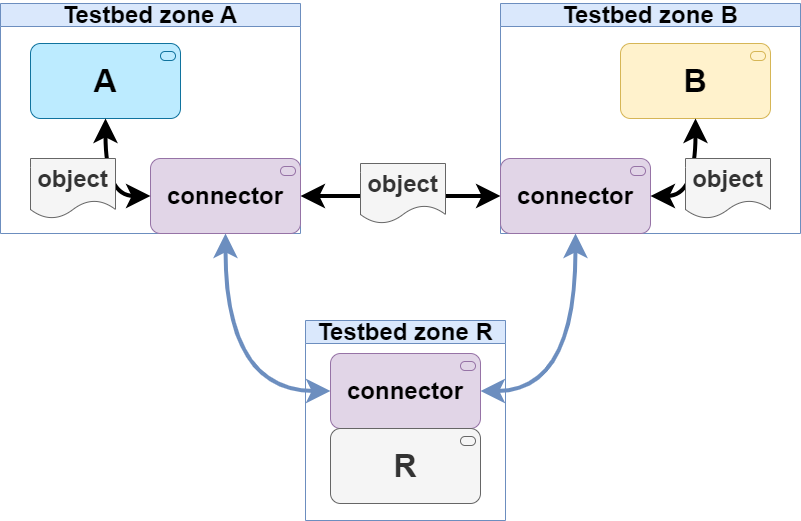

The diagram above was exported from draw.io. Its source (the exported page's mxGraphModel, read from the mxfile embedded in the PNG):
<mxGraphModel dx="1045" dy="739" grid="1" gridSize="10" guides="1" tooltips="1" connect="1" arrows="1" fold="1" page="1" pageScale="1" pageWidth="827" pageHeight="1169" math="0" shadow="0">
  <root>
    <mxCell id="0" />
    <mxCell id="1" parent="0" />
    <mxCell id="-QyQlyvNIAZcO51EW0SH-7" style="edgeStyle=orthogonalEdgeStyle;rounded=0;orthogonalLoop=1;jettySize=auto;html=1;endSize=12;startSize=12;startArrow=classic;startFill=1;targetPerimeterSpacing=0;strokeWidth=4;" parent="1" source="-QyQlyvNIAZcO51EW0SH-2" target="-QyQlyvNIAZcO51EW0SH-4" edge="1">
      <mxGeometry relative="1" as="geometry" />
    </mxCell>
    <mxCell id="-QyQlyvNIAZcO51EW0SH-8" value="object" style="shape=document;whiteSpace=wrap;html=1;boundedLbl=1;fontSize=24;fillColor=#f5f5f5;fontColor=#333333;strokeColor=#666666;fontStyle=1" parent="1" vertex="1">
      <mxGeometry x="380" y="170" width="85" height="60" as="geometry" />
    </mxCell>
    <mxCell id="-QyQlyvNIAZcO51EW0SH-9" value="Testbed zone A" style="swimlane;whiteSpace=wrap;html=1;fontSize=24;labelBackgroundColor=none;fillColor=#dae8fc;strokeColor=#6c8ebf;" parent="1" vertex="1">
      <mxGeometry x="20" y="10" width="300" height="230" as="geometry" />
    </mxCell>
    <mxCell id="-QyQlyvNIAZcO51EW0SH-2" value="connector" style="html=1;outlineConnect=0;whiteSpace=wrap;fillColor=#e1d5e7;shape=mxgraph.archimate3.application;appType=serv;archiType=rounded;fontSize=24;strokeColor=#9673a6;fontStyle=1" parent="-QyQlyvNIAZcO51EW0SH-9" vertex="1">
      <mxGeometry x="150" y="155" width="150" height="75" as="geometry" />
    </mxCell>
    <mxCell id="-QyQlyvNIAZcO51EW0SH-1" value="A" style="html=1;outlineConnect=0;whiteSpace=wrap;fillColor=#BCEBFF;shape=mxgraph.archimate3.application;appType=serv;archiType=rounded;fontSize=32;strokeColor=#10739e;fontStyle=1" parent="-QyQlyvNIAZcO51EW0SH-9" vertex="1">
      <mxGeometry x="30" y="40" width="150" height="75" as="geometry" />
    </mxCell>
    <mxCell id="-QyQlyvNIAZcO51EW0SH-13" style="edgeStyle=orthogonalEdgeStyle;rounded=0;orthogonalLoop=1;jettySize=auto;html=1;entryX=0;entryY=0.5;entryDx=0;entryDy=0;entryPerimeter=0;curved=1;exitX=0.5;exitY=1;exitDx=0;exitDy=0;exitPerimeter=0;startArrow=classic;startFill=1;endSize=12;startSize=12;fillColor=#dae8fc;strokeColor=#000000;strokeWidth=4;" parent="-QyQlyvNIAZcO51EW0SH-9" source="-QyQlyvNIAZcO51EW0SH-1" target="-QyQlyvNIAZcO51EW0SH-2" edge="1">
      <mxGeometry relative="1" as="geometry">
        <mxPoint x="235" y="280" as="sourcePoint" />
        <mxPoint x="340" y="398" as="targetPoint" />
      </mxGeometry>
    </mxCell>
    <mxCell id="-QyQlyvNIAZcO51EW0SH-17" value="object" style="shape=document;whiteSpace=wrap;html=1;boundedLbl=1;fontSize=24;fillColor=#f5f5f5;fontColor=#333333;strokeColor=#666666;fontStyle=1" parent="-QyQlyvNIAZcO51EW0SH-9" vertex="1">
      <mxGeometry x="30" y="155" width="85" height="60" as="geometry" />
    </mxCell>
    <mxCell id="-QyQlyvNIAZcO51EW0SH-10" value="Testbed zone B" style="swimlane;whiteSpace=wrap;html=1;fontSize=24;labelBackgroundColor=none;fillColor=#dae8fc;strokeColor=#6c8ebf;" parent="1" vertex="1">
      <mxGeometry x="520" y="10" width="300" height="230" as="geometry" />
    </mxCell>
    <mxCell id="-QyQlyvNIAZcO51EW0SH-4" value="connector" style="html=1;outlineConnect=0;whiteSpace=wrap;fillColor=#e1d5e7;shape=mxgraph.archimate3.application;appType=serv;archiType=rounded;fontSize=24;strokeColor=#9673a6;fontStyle=1;" parent="-QyQlyvNIAZcO51EW0SH-10" vertex="1">
      <mxGeometry y="155" width="150" height="75" as="geometry" />
    </mxCell>
    <mxCell id="-QyQlyvNIAZcO51EW0SH-3" value="B" style="html=1;outlineConnect=0;whiteSpace=wrap;fillColor=#fff2cc;shape=mxgraph.archimate3.application;appType=serv;archiType=rounded;fontSize=32;strokeColor=#d6b656;fontStyle=1" parent="-QyQlyvNIAZcO51EW0SH-10" vertex="1">
      <mxGeometry x="120" y="40" width="150" height="75" as="geometry" />
    </mxCell>
    <mxCell id="-QyQlyvNIAZcO51EW0SH-14" style="edgeStyle=orthogonalEdgeStyle;rounded=0;orthogonalLoop=1;jettySize=auto;html=1;entryX=1;entryY=0.5;entryDx=0;entryDy=0;entryPerimeter=0;curved=1;exitX=0.5;exitY=1;exitDx=0;exitDy=0;exitPerimeter=0;startArrow=classic;startFill=1;endSize=12;startSize=12;fillColor=#dae8fc;strokeColor=#000000;strokeWidth=4;" parent="-QyQlyvNIAZcO51EW0SH-10" source="-QyQlyvNIAZcO51EW0SH-3" target="-QyQlyvNIAZcO51EW0SH-4" edge="1">
      <mxGeometry relative="1" as="geometry">
        <mxPoint x="-385" y="125" as="sourcePoint" />
        <mxPoint x="-340" y="243" as="targetPoint" />
      </mxGeometry>
    </mxCell>
    <mxCell id="-QyQlyvNIAZcO51EW0SH-18" value="object" style="shape=document;whiteSpace=wrap;html=1;boundedLbl=1;fontSize=24;fillColor=#f5f5f5;fontColor=#333333;strokeColor=#666666;fontStyle=1" parent="-QyQlyvNIAZcO51EW0SH-10" vertex="1">
      <mxGeometry x="185" y="155" width="85" height="60" as="geometry" />
    </mxCell>
    <mxCell id="-QyQlyvNIAZcO51EW0SH-11" style="edgeStyle=orthogonalEdgeStyle;rounded=0;orthogonalLoop=1;jettySize=auto;html=1;entryX=0;entryY=0.5;entryDx=0;entryDy=0;entryPerimeter=0;curved=1;exitX=0.5;exitY=1;exitDx=0;exitDy=0;exitPerimeter=0;startArrow=classic;startFill=1;endSize=12;startSize=12;fillColor=#dae8fc;strokeColor=#6c8ebf;strokeWidth=4;" parent="1" source="-QyQlyvNIAZcO51EW0SH-2" target="-QyQlyvNIAZcO51EW0SH-5" edge="1">
      <mxGeometry relative="1" as="geometry" />
    </mxCell>
    <mxCell id="-QyQlyvNIAZcO51EW0SH-12" style="edgeStyle=orthogonalEdgeStyle;rounded=0;orthogonalLoop=1;jettySize=auto;html=1;entryX=1;entryY=0.5;entryDx=0;entryDy=0;entryPerimeter=0;curved=1;exitX=0.5;exitY=1;exitDx=0;exitDy=0;exitPerimeter=0;startArrow=classic;startFill=1;endSize=12;startSize=12;fillColor=#dae8fc;strokeColor=#6c8ebf;strokeWidth=4;" parent="1" source="-QyQlyvNIAZcO51EW0SH-4" target="-QyQlyvNIAZcO51EW0SH-5" edge="1">
      <mxGeometry relative="1" as="geometry">
        <mxPoint x="255" y="290" as="sourcePoint" />
        <mxPoint x="360" y="408" as="targetPoint" />
      </mxGeometry>
    </mxCell>
    <mxCell id="-QyQlyvNIAZcO51EW0SH-16" value="Testbed zone R" style="swimlane;whiteSpace=wrap;html=1;fontSize=24;labelBackgroundColor=none;fillColor=#dae8fc;strokeColor=#6c8ebf;" parent="1" vertex="1">
      <mxGeometry x="325" y="327" width="200" height="200" as="geometry" />
    </mxCell>
    <mxCell id="-QyQlyvNIAZcO51EW0SH-5" value="connector" style="html=1;outlineConnect=0;whiteSpace=wrap;fillColor=#e1d5e7;shape=mxgraph.archimate3.application;appType=serv;archiType=rounded;fontSize=24;strokeColor=#9673a6;fontStyle=1" parent="-QyQlyvNIAZcO51EW0SH-16" vertex="1">
      <mxGeometry x="25" y="33" width="150" height="75" as="geometry" />
    </mxCell>
    <mxCell id="-QyQlyvNIAZcO51EW0SH-6" value="R" style="html=1;outlineConnect=0;whiteSpace=wrap;fillColor=#f5f5f5;shape=mxgraph.archimate3.application;appType=serv;archiType=rounded;fontSize=32;strokeColor=#666666;fontStyle=1;fontColor=#333333;" parent="-QyQlyvNIAZcO51EW0SH-16" vertex="1">
      <mxGeometry x="25" y="108" width="150" height="75" as="geometry" />
    </mxCell>
  </root>
</mxGraphModel>